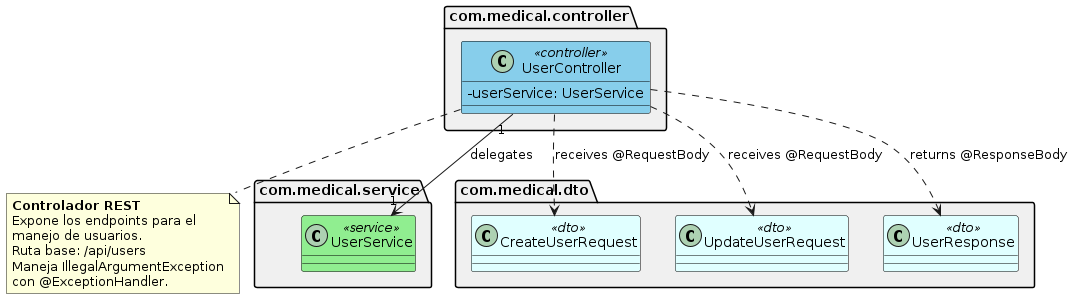

The diagram above was rendered by PlantUML. Its source (embedded in the PNG):
@startuml ControllerRelations
' ====================================================================
' Class Diagram - UserController
' Reflects EXACTLY com.medical.controller.
' ====================================================================

skinparam classAttributeIconSize 0
skinparam defaultFontName SansSerif

package "com.medical.controller" as ctrlPkg #F0F0F0 {

  class UserController <<controller>> #87CEEB;line:Black {
    {field} -userService: UserService
  }

}

package "com.medical.service" as svcPkg #F0F0F0 {
  class UserService <<service>> #90EE90;line:Black
}

package "com.medical.dto" as dtoPkg #F0F0F0 {
  class CreateUserRequest <<dto>> #E0FFFF;line:Black
  class UpdateUserRequest <<dto>> #E0FFFF;line:Black
  class UserResponse <<dto>> #E0FFFF;line:Black
}

' === DEPENDENCIES ===
UserController "1" --> "1" UserService : "delegates"

UserController ..> CreateUserRequest : "receives @RequestBody"
UserController ..> UpdateUserRequest : "receives @RequestBody"
UserController ..> UserResponse : "returns @ResponseBody"

note bottom of UserController
  **Controlador REST**
  Expone los endpoints para el
  manejo de usuarios.
  Ruta base: /api/users
  Maneja IllegalArgumentException
  con @ExceptionHandler.
end note

@enduml